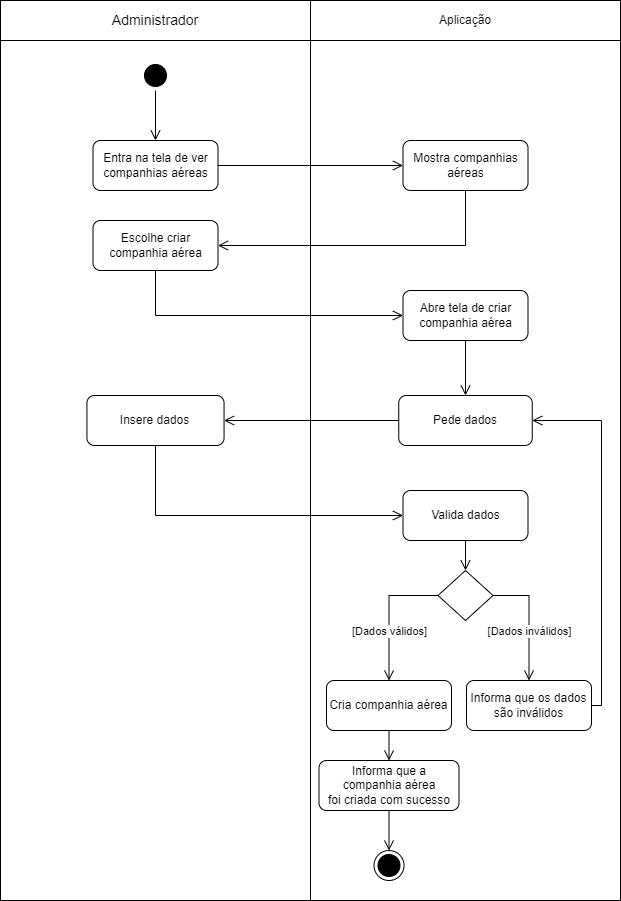

The diagram above was exported from draw.io. Its source (the exported page's mxGraphModel, read from the mxfile embedded in the PNG):
<mxGraphModel dx="1439" dy="533" grid="1" gridSize="10" guides="1" tooltips="1" connect="1" arrows="1" fold="1" page="1" pageScale="1" pageWidth="827" pageHeight="1169" math="0" shadow="0">
  <root>
    <mxCell id="0" />
    <mxCell id="1" parent="0" />
    <mxCell id="Hh7dZNtptdnggyX2xkTj-29" value="" style="rounded=0;whiteSpace=wrap;html=1;" parent="1" vertex="1">
      <mxGeometry x="104" y="250" width="310" height="860" as="geometry" />
    </mxCell>
    <mxCell id="Hh7dZNtptdnggyX2xkTj-30" value="" style="rounded=0;whiteSpace=wrap;html=1;" parent="1" vertex="1">
      <mxGeometry x="414" y="250" width="310" height="860" as="geometry" />
    </mxCell>
    <mxCell id="Hh7dZNtptdnggyX2xkTj-1" value="&lt;font style=&quot;font-size: 14px;&quot;&gt;Administrador&lt;/font&gt;" style="rounded=0;whiteSpace=wrap;html=1;" parent="1" vertex="1">
      <mxGeometry x="104" y="210" width="310" height="40" as="geometry" />
    </mxCell>
    <mxCell id="Hh7dZNtptdnggyX2xkTj-2" value="Aplicação" style="rounded=0;whiteSpace=wrap;html=1;" parent="1" vertex="1">
      <mxGeometry x="414" y="210" width="310" height="40" as="geometry" />
    </mxCell>
    <mxCell id="Hh7dZNtptdnggyX2xkTj-3" value="" style="ellipse;html=1;shape=startState;fillColor=#000000;strokeColor=#000000;" parent="1" vertex="1">
      <mxGeometry x="244" y="270" width="30" height="30" as="geometry" />
    </mxCell>
    <mxCell id="Hh7dZNtptdnggyX2xkTj-4" value="" style="edgeStyle=orthogonalEdgeStyle;html=1;verticalAlign=bottom;endArrow=open;endSize=8;strokeColor=#000000;rounded=0;entryX=0.5;entryY=0;entryDx=0;entryDy=0;" parent="1" source="Hh7dZNtptdnggyX2xkTj-3" target="Hh7dZNtptdnggyX2xkTj-7" edge="1">
      <mxGeometry relative="1" as="geometry">
        <mxPoint x="275" y="360" as="targetPoint" />
      </mxGeometry>
    </mxCell>
    <mxCell id="Hh7dZNtptdnggyX2xkTj-7" value="Entra na tela de ver companhias aéreas" style="rounded=1;whiteSpace=wrap;html=1;" parent="1" vertex="1">
      <mxGeometry x="196.5" y="350" width="125" height="50" as="geometry" />
    </mxCell>
    <mxCell id="Hh7dZNtptdnggyX2xkTj-10" value="Pede dados" style="rounded=1;whiteSpace=wrap;html=1;" parent="1" vertex="1">
      <mxGeometry x="502.25" y="605" width="133.5" height="50" as="geometry" />
    </mxCell>
    <mxCell id="Hh7dZNtptdnggyX2xkTj-13" value="" style="edgeStyle=orthogonalEdgeStyle;html=1;verticalAlign=bottom;endArrow=open;endSize=8;strokeColor=#000000;rounded=0;entryX=1;entryY=0.5;entryDx=0;entryDy=0;exitX=0;exitY=0.5;exitDx=0;exitDy=0;" parent="1" source="Hh7dZNtptdnggyX2xkTj-10" target="QvJx-9RmkAMsi_WQfyFG-1" edge="1">
      <mxGeometry relative="1" as="geometry">
        <mxPoint x="605" y="450" as="targetPoint" />
        <mxPoint x="500" y="450" as="sourcePoint" />
      </mxGeometry>
    </mxCell>
    <mxCell id="Hh7dZNtptdnggyX2xkTj-14" value="Valida dados" style="rounded=1;whiteSpace=wrap;html=1;" parent="1" vertex="1">
      <mxGeometry x="506.5" y="700" width="125" height="50" as="geometry" />
    </mxCell>
    <mxCell id="Hh7dZNtptdnggyX2xkTj-15" value="" style="edgeStyle=orthogonalEdgeStyle;html=1;verticalAlign=bottom;endArrow=open;endSize=8;strokeColor=#000000;rounded=0;entryX=0;entryY=0.5;entryDx=0;entryDy=0;exitX=0.5;exitY=1;exitDx=0;exitDy=0;" parent="1" source="QvJx-9RmkAMsi_WQfyFG-1" target="Hh7dZNtptdnggyX2xkTj-14" edge="1">
      <mxGeometry relative="1" as="geometry">
        <mxPoint x="223" y="635" as="targetPoint" />
        <mxPoint x="390" y="560" as="sourcePoint" />
      </mxGeometry>
    </mxCell>
    <mxCell id="Hh7dZNtptdnggyX2xkTj-16" value="" style="rhombus;whiteSpace=wrap;html=1;" parent="1" vertex="1">
      <mxGeometry x="541.5" y="780" width="55" height="50" as="geometry" />
    </mxCell>
    <mxCell id="Hh7dZNtptdnggyX2xkTj-17" value="" style="edgeStyle=orthogonalEdgeStyle;html=1;verticalAlign=bottom;endArrow=open;endSize=8;strokeColor=#000000;rounded=0;entryX=0.5;entryY=0;entryDx=0;entryDy=0;exitX=0.5;exitY=1;exitDx=0;exitDy=0;" parent="1" source="Hh7dZNtptdnggyX2xkTj-14" target="Hh7dZNtptdnggyX2xkTj-16" edge="1">
      <mxGeometry relative="1" as="geometry">
        <mxPoint x="608" y="629" as="targetPoint" />
        <mxPoint x="440" y="584" as="sourcePoint" />
      </mxGeometry>
    </mxCell>
    <mxCell id="Hh7dZNtptdnggyX2xkTj-18" value="Informa que os dados são inválidos" style="rounded=1;whiteSpace=wrap;html=1;" parent="1" vertex="1">
      <mxGeometry x="570" y="890" width="125" height="50" as="geometry" />
    </mxCell>
    <mxCell id="Hh7dZNtptdnggyX2xkTj-19" value="" style="edgeStyle=orthogonalEdgeStyle;html=1;verticalAlign=bottom;endArrow=open;endSize=8;strokeColor=#000000;rounded=0;entryX=0.5;entryY=0;entryDx=0;entryDy=0;exitX=1;exitY=0.5;exitDx=0;exitDy=0;" parent="1" source="Hh7dZNtptdnggyX2xkTj-16" target="Hh7dZNtptdnggyX2xkTj-18" edge="1">
      <mxGeometry relative="1" as="geometry">
        <mxPoint x="643" y="595" as="targetPoint" />
        <mxPoint x="643" y="570" as="sourcePoint" />
      </mxGeometry>
    </mxCell>
    <mxCell id="Hh7dZNtptdnggyX2xkTj-20" value="[Dados inválidos]" style="edgeLabel;html=1;align=center;verticalAlign=middle;resizable=0;points=[];" parent="Hh7dZNtptdnggyX2xkTj-19" vertex="1" connectable="0">
      <mxGeometry x="-0.2272" relative="1" as="geometry">
        <mxPoint y="24" as="offset" />
      </mxGeometry>
    </mxCell>
    <mxCell id="Hh7dZNtptdnggyX2xkTj-21" value="" style="edgeStyle=orthogonalEdgeStyle;html=1;verticalAlign=bottom;endArrow=open;endSize=8;strokeColor=#000000;rounded=0;exitX=1;exitY=0.5;exitDx=0;exitDy=0;entryX=1;entryY=0.5;entryDx=0;entryDy=0;" parent="1" source="Hh7dZNtptdnggyX2xkTj-18" target="Hh7dZNtptdnggyX2xkTj-10" edge="1">
      <mxGeometry relative="1" as="geometry">
        <mxPoint x="811" y="630" as="targetPoint" />
        <mxPoint x="500" y="585" as="sourcePoint" />
        <Array as="points" />
      </mxGeometry>
    </mxCell>
    <mxCell id="Hh7dZNtptdnggyX2xkTj-22" value="Cria companhia aérea" style="rounded=1;whiteSpace=wrap;html=1;" parent="1" vertex="1">
      <mxGeometry x="430" y="890" width="125" height="50" as="geometry" />
    </mxCell>
    <mxCell id="Hh7dZNtptdnggyX2xkTj-23" value="&lt;div&gt;Informa que a&lt;/div&gt;companhia aérea&lt;div&gt;foi criada com sucesso&lt;br&gt;&lt;/div&gt;" style="rounded=1;whiteSpace=wrap;html=1;" parent="1" vertex="1">
      <mxGeometry x="422.5" y="970" width="140" height="50" as="geometry" />
    </mxCell>
    <mxCell id="Hh7dZNtptdnggyX2xkTj-24" value="" style="edgeStyle=orthogonalEdgeStyle;html=1;verticalAlign=bottom;endArrow=open;endSize=8;strokeColor=#000000;rounded=0;entryX=0.5;entryY=0;entryDx=0;entryDy=0;exitX=0;exitY=0.5;exitDx=0;exitDy=0;" parent="1" source="Hh7dZNtptdnggyX2xkTj-16" target="Hh7dZNtptdnggyX2xkTj-22" edge="1">
      <mxGeometry relative="1" as="geometry">
        <mxPoint x="642" y="595" as="targetPoint" />
        <mxPoint x="642" y="570" as="sourcePoint" />
      </mxGeometry>
    </mxCell>
    <mxCell id="Hh7dZNtptdnggyX2xkTj-26" value="[Dados válidos]" style="edgeLabel;html=1;align=center;verticalAlign=middle;resizable=0;points=[];" parent="Hh7dZNtptdnggyX2xkTj-24" vertex="1" connectable="0">
      <mxGeometry x="-0.3486" y="-2" relative="1" as="geometry">
        <mxPoint x="-5" y="37" as="offset" />
      </mxGeometry>
    </mxCell>
    <mxCell id="Hh7dZNtptdnggyX2xkTj-25" value="" style="edgeStyle=orthogonalEdgeStyle;html=1;verticalAlign=bottom;endArrow=open;endSize=8;strokeColor=#000000;rounded=0;entryX=0.5;entryY=0;entryDx=0;entryDy=0;exitX=0.5;exitY=1;exitDx=0;exitDy=0;" parent="1" source="Hh7dZNtptdnggyX2xkTj-22" target="Hh7dZNtptdnggyX2xkTj-23" edge="1">
      <mxGeometry relative="1" as="geometry">
        <mxPoint x="565" y="620" as="targetPoint" />
        <mxPoint x="615" y="620" as="sourcePoint" />
      </mxGeometry>
    </mxCell>
    <mxCell id="Hh7dZNtptdnggyX2xkTj-27" value="" style="ellipse;html=1;shape=endState;fillColor=#000000;strokeColor=#000000;" parent="1" vertex="1">
      <mxGeometry x="477.5" y="1060" width="30" height="30" as="geometry" />
    </mxCell>
    <mxCell id="CZ1YQ9uTX5oa_5OTqMw5-1" value="Mostra companhias aéreas" style="rounded=1;whiteSpace=wrap;html=1;" parent="1" vertex="1">
      <mxGeometry x="506.5" y="350" width="125" height="50" as="geometry" />
    </mxCell>
    <mxCell id="CZ1YQ9uTX5oa_5OTqMw5-2" value="" style="edgeStyle=orthogonalEdgeStyle;html=1;verticalAlign=bottom;endArrow=open;endSize=8;strokeColor=#000000;rounded=0;entryX=0;entryY=0.5;entryDx=0;entryDy=0;exitX=1;exitY=0.5;exitDx=0;exitDy=0;" parent="1" source="Hh7dZNtptdnggyX2xkTj-7" target="CZ1YQ9uTX5oa_5OTqMw5-1" edge="1">
      <mxGeometry relative="1" as="geometry">
        <mxPoint x="332" y="475" as="targetPoint" />
        <mxPoint x="580" y="475" as="sourcePoint" />
      </mxGeometry>
    </mxCell>
    <mxCell id="CZ1YQ9uTX5oa_5OTqMw5-3" value="Escolhe criar companhia aérea" style="rounded=1;whiteSpace=wrap;html=1;" parent="1" vertex="1">
      <mxGeometry x="196.5" y="430" width="125" height="50" as="geometry" />
    </mxCell>
    <mxCell id="CZ1YQ9uTX5oa_5OTqMw5-4" value="" style="edgeStyle=orthogonalEdgeStyle;html=1;verticalAlign=bottom;endArrow=open;endSize=8;strokeColor=#000000;rounded=0;entryX=1;entryY=0.5;entryDx=0;entryDy=0;exitX=0.5;exitY=1;exitDx=0;exitDy=0;" parent="1" source="CZ1YQ9uTX5oa_5OTqMw5-1" target="CZ1YQ9uTX5oa_5OTqMw5-3" edge="1">
      <mxGeometry relative="1" as="geometry">
        <mxPoint x="517" y="385" as="targetPoint" />
        <mxPoint x="332" y="385" as="sourcePoint" />
      </mxGeometry>
    </mxCell>
    <mxCell id="CZ1YQ9uTX5oa_5OTqMw5-5" value="" style="edgeStyle=orthogonalEdgeStyle;html=1;verticalAlign=bottom;endArrow=open;endSize=8;strokeColor=#000000;rounded=0;exitX=0.5;exitY=1;exitDx=0;exitDy=0;entryX=0;entryY=0.5;entryDx=0;entryDy=0;" parent="1" source="CZ1YQ9uTX5oa_5OTqMw5-3" target="CZ1YQ9uTX5oa_5OTqMw5-6" edge="1">
      <mxGeometry relative="1" as="geometry">
        <mxPoint x="517" y="385" as="targetPoint" />
        <mxPoint x="332" y="385" as="sourcePoint" />
      </mxGeometry>
    </mxCell>
    <mxCell id="CZ1YQ9uTX5oa_5OTqMw5-6" value="Abre tela de criar companhia aérea" style="rounded=1;whiteSpace=wrap;html=1;" parent="1" vertex="1">
      <mxGeometry x="506.5" y="500" width="125" height="50" as="geometry" />
    </mxCell>
    <mxCell id="CZ1YQ9uTX5oa_5OTqMw5-7" value="" style="edgeStyle=orthogonalEdgeStyle;html=1;verticalAlign=bottom;endArrow=open;endSize=8;strokeColor=#000000;rounded=0;exitX=0.5;exitY=1;exitDx=0;exitDy=0;entryX=0.5;entryY=0;entryDx=0;entryDy=0;" parent="1" source="CZ1YQ9uTX5oa_5OTqMw5-6" target="Hh7dZNtptdnggyX2xkTj-10" edge="1">
      <mxGeometry relative="1" as="geometry">
        <mxPoint x="569" y="590" as="targetPoint" />
        <mxPoint x="517" y="625" as="sourcePoint" />
      </mxGeometry>
    </mxCell>
    <mxCell id="CZ1YQ9uTX5oa_5OTqMw5-8" value="" style="edgeStyle=orthogonalEdgeStyle;html=1;verticalAlign=bottom;endArrow=open;endSize=8;strokeColor=#000000;rounded=0;entryX=0.5;entryY=0;entryDx=0;entryDy=0;exitX=0.5;exitY=1;exitDx=0;exitDy=0;" parent="1" source="Hh7dZNtptdnggyX2xkTj-23" target="Hh7dZNtptdnggyX2xkTj-27" edge="1">
      <mxGeometry relative="1" as="geometry">
        <mxPoint x="492.26" y="1120" as="targetPoint" />
        <mxPoint x="492.26" y="1060" as="sourcePoint" />
      </mxGeometry>
    </mxCell>
    <mxCell id="QvJx-9RmkAMsi_WQfyFG-1" value="Insere dados" style="rounded=1;whiteSpace=wrap;html=1;" parent="1" vertex="1">
      <mxGeometry x="190.44" y="605" width="137.12" height="50" as="geometry" />
    </mxCell>
  </root>
</mxGraphModel>